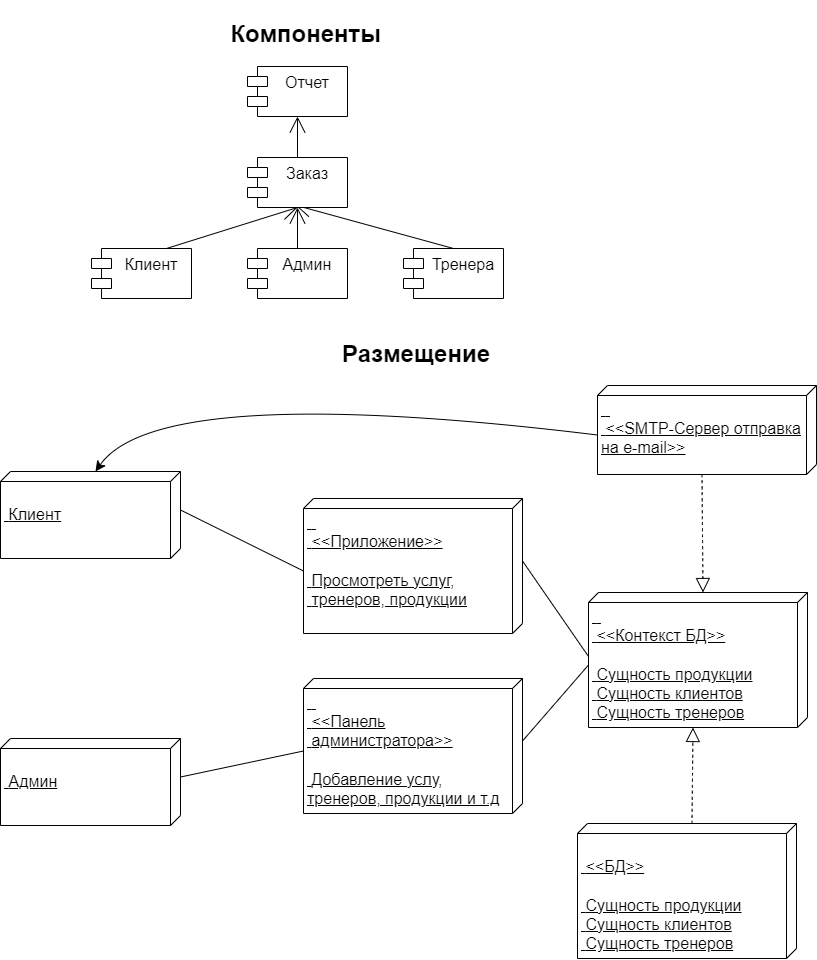

The diagram above was exported from draw.io. Its source (the exported page's mxGraphModel, read from the mxfile embedded in the PNG):
<mxGraphModel dx="1284" dy="1498" grid="0" gridSize="10" guides="1" tooltips="1" connect="1" arrows="1" fold="1" page="0" pageScale="1" pageWidth="827" pageHeight="1169" math="0" shadow="0">
  <root>
    <mxCell id="0" />
    <mxCell id="1" parent="0" />
    <mxCell id="nKsUuzoMhI4rj4yBb4N3-10" style="edgeStyle=none;curved=1;rounded=0;orthogonalLoop=1;jettySize=auto;html=1;exitX=0.5;exitY=0;exitDx=0;exitDy=0;entryX=0.5;entryY=1;entryDx=0;entryDy=0;fontSize=12;endArrow=open;startSize=14;endSize=14;sourcePerimeterSpacing=8;targetPerimeterSpacing=8;" parent="1" source="nKsUuzoMhI4rj4yBb4N3-1" target="nKsUuzoMhI4rj4yBb4N3-7" edge="1">
      <mxGeometry relative="1" as="geometry" />
    </mxCell>
    <mxCell id="nKsUuzoMhI4rj4yBb4N3-1" value="Админ" style="shape=module;align=left;spacingLeft=20;align=center;verticalAlign=top;fontSize=16;" parent="1" vertex="1">
      <mxGeometry x="-119" y="235" width="100" height="50" as="geometry" />
    </mxCell>
    <mxCell id="nKsUuzoMhI4rj4yBb4N3-9" style="edgeStyle=none;curved=1;rounded=0;orthogonalLoop=1;jettySize=auto;html=1;exitX=0.75;exitY=0;exitDx=0;exitDy=0;entryX=0.5;entryY=1;entryDx=0;entryDy=0;fontSize=12;endArrow=open;startSize=14;endSize=14;sourcePerimeterSpacing=8;targetPerimeterSpacing=8;" parent="1" source="nKsUuzoMhI4rj4yBb4N3-2" target="nKsUuzoMhI4rj4yBb4N3-7" edge="1">
      <mxGeometry relative="1" as="geometry" />
    </mxCell>
    <mxCell id="nKsUuzoMhI4rj4yBb4N3-2" value="Клиент" style="shape=module;align=left;spacingLeft=20;align=center;verticalAlign=top;fontSize=16;" parent="1" vertex="1">
      <mxGeometry x="-275" y="235" width="100" height="50" as="geometry" />
    </mxCell>
    <mxCell id="nKsUuzoMhI4rj4yBb4N3-11" style="edgeStyle=none;curved=1;rounded=0;orthogonalLoop=1;jettySize=auto;html=1;exitX=0.5;exitY=0;exitDx=0;exitDy=0;fontSize=12;endArrow=open;startSize=14;endSize=14;sourcePerimeterSpacing=8;targetPerimeterSpacing=8;" parent="1" source="nKsUuzoMhI4rj4yBb4N3-6" edge="1">
      <mxGeometry relative="1" as="geometry">
        <mxPoint x="-71.16000976562498" y="191.6400146484375" as="targetPoint" />
      </mxGeometry>
    </mxCell>
    <mxCell id="nKsUuzoMhI4rj4yBb4N3-6" value="Тренера" style="shape=module;align=left;spacingLeft=20;align=center;verticalAlign=top;fontSize=16;" parent="1" vertex="1">
      <mxGeometry x="37" y="235" width="100" height="50" as="geometry" />
    </mxCell>
    <mxCell id="nKsUuzoMhI4rj4yBb4N3-12" style="edgeStyle=none;curved=1;rounded=0;orthogonalLoop=1;jettySize=auto;html=1;exitX=0.5;exitY=0;exitDx=0;exitDy=0;entryX=0.5;entryY=1;entryDx=0;entryDy=0;fontSize=12;endArrow=open;startSize=14;endSize=14;sourcePerimeterSpacing=8;targetPerimeterSpacing=8;" parent="1" source="nKsUuzoMhI4rj4yBb4N3-7" target="nKsUuzoMhI4rj4yBb4N3-8" edge="1">
      <mxGeometry relative="1" as="geometry" />
    </mxCell>
    <mxCell id="nKsUuzoMhI4rj4yBb4N3-7" value="Заказ" style="shape=module;align=left;spacingLeft=20;align=center;verticalAlign=top;fontSize=16;" parent="1" vertex="1">
      <mxGeometry x="-119" y="144" width="100" height="50" as="geometry" />
    </mxCell>
    <mxCell id="nKsUuzoMhI4rj4yBb4N3-8" value="Отчет" style="shape=module;align=left;spacingLeft=20;align=center;verticalAlign=top;fontSize=16;" parent="1" vertex="1">
      <mxGeometry x="-119" y="53" width="100" height="50" as="geometry" />
    </mxCell>
    <mxCell id="Kf6rcSQmve4pr5pGkYjw-1" value="&lt;h2&gt;Компоненты&lt;/h2&gt;" style="text;html=1;strokeColor=none;fillColor=none;align=center;verticalAlign=middle;whiteSpace=wrap;rounded=0;fontSize=16;" parent="1" vertex="1">
      <mxGeometry x="-119" y="6" width="117" height="30" as="geometry" />
    </mxCell>
    <mxCell id="Kf6rcSQmve4pr5pGkYjw-2" value="&lt;h2&gt;Размещение&lt;/h2&gt;" style="text;html=1;strokeColor=none;fillColor=none;align=center;verticalAlign=middle;whiteSpace=wrap;rounded=0;fontSize=16;" parent="1" vertex="1">
      <mxGeometry x="-2" y="326" width="104" height="30" as="geometry" />
    </mxCell>
    <mxCell id="Kf6rcSQmve4pr5pGkYjw-3" value="&lt;br&gt;&lt;span style=&quot;white-space: pre;&quot;&gt; &lt;/span&gt;Клиент" style="verticalAlign=top;align=left;spacingTop=8;spacingLeft=2;spacingRight=12;shape=cube;size=10;direction=south;fontStyle=4;html=1;whiteSpace=wrap;fontSize=16;" parent="1" vertex="1">
      <mxGeometry x="-366" y="458" width="180" height="87" as="geometry" />
    </mxCell>
    <mxCell id="Kf6rcSQmve4pr5pGkYjw-4" value="&lt;br&gt;&lt;span style=&quot;white-space: pre;&quot;&gt; &lt;/span&gt;Админ" style="verticalAlign=top;align=left;spacingTop=8;spacingLeft=2;spacingRight=12;shape=cube;size=10;direction=south;fontStyle=4;html=1;whiteSpace=wrap;fontSize=16;" parent="1" vertex="1">
      <mxGeometry x="-366" y="725" width="180" height="87" as="geometry" />
    </mxCell>
    <mxCell id="Kf6rcSQmve4pr5pGkYjw-5" value="&lt;span style=&quot;white-space: pre;&quot;&gt; &lt;/span&gt;&lt;span style=&quot;white-space: pre;&quot;&gt; &lt;/span&gt;&lt;br&gt;&lt;span style=&quot;white-space: pre;&quot;&gt; &lt;/span&gt;&amp;lt;&amp;lt;Приложение&amp;gt;&amp;gt;&lt;br&gt;&lt;br&gt;&lt;span style=&quot;white-space: pre;&quot;&gt; &lt;/span&gt;Просмотреть услуг, &lt;span style=&quot;white-space: pre;&quot;&gt; &lt;/span&gt;тренеров, продукции" style="verticalAlign=top;align=left;spacingTop=8;spacingLeft=2;spacingRight=12;shape=cube;size=10;direction=south;fontStyle=4;html=1;whiteSpace=wrap;fontSize=16;" parent="1" vertex="1">
      <mxGeometry x="-63" y="485" width="219" height="135" as="geometry" />
    </mxCell>
    <mxCell id="Kf6rcSQmve4pr5pGkYjw-9" value="&lt;span style=&quot;white-space: pre;&quot;&gt; &lt;/span&gt;&lt;span style=&quot;white-space: pre;&quot;&gt; &lt;/span&gt;&lt;br&gt;&lt;span style=&quot;white-space: pre;&quot;&gt; &lt;/span&gt;&amp;lt;&amp;lt;Панель&lt;br&gt;&lt;span style=&quot;white-space: pre;&quot;&gt; &lt;/span&gt;администратора&amp;gt;&amp;gt;&lt;br&gt;&lt;br&gt;&lt;span style=&quot;white-space: pre;&quot;&gt; &lt;/span&gt;Добавление услу, тренеров, продукции и т.д" style="verticalAlign=top;align=left;spacingTop=8;spacingLeft=2;spacingRight=12;shape=cube;size=10;direction=south;fontStyle=4;html=1;whiteSpace=wrap;fontSize=16;" parent="1" vertex="1">
      <mxGeometry x="-63" y="665" width="219" height="135" as="geometry" />
    </mxCell>
    <mxCell id="Kf6rcSQmve4pr5pGkYjw-11" value="&lt;span style=&quot;white-space: pre;&quot;&gt; &lt;/span&gt;&lt;span style=&quot;white-space: pre;&quot;&gt; &lt;/span&gt;&lt;br&gt;&lt;span style=&quot;white-space: pre;&quot;&gt; &lt;/span&gt;&amp;lt;&amp;lt;Контекст БД&amp;gt;&amp;gt;&lt;br&gt;&lt;br&gt;&lt;span style=&quot;white-space: pre;&quot;&gt; &lt;/span&gt;Сущность продукции&lt;br&gt;&lt;span style=&quot;white-space: pre;&quot;&gt; &lt;/span&gt;Сущность клиентов&lt;br&gt;&lt;span style=&quot;white-space: pre;&quot;&gt; &lt;/span&gt;Сущность тренеров" style="verticalAlign=top;align=left;spacingTop=8;spacingLeft=2;spacingRight=12;shape=cube;size=10;direction=south;fontStyle=4;html=1;whiteSpace=wrap;fontSize=16;" parent="1" vertex="1">
      <mxGeometry x="222" y="579" width="219" height="135" as="geometry" />
    </mxCell>
    <mxCell id="Kf6rcSQmve4pr5pGkYjw-24" style="edgeStyle=none;curved=1;rounded=0;orthogonalLoop=1;jettySize=auto;html=1;exitX=0;exitY=0;exitDx=49.5;exitDy=219;exitPerimeter=0;entryX=0;entryY=0;entryDx=0;entryDy=85;entryPerimeter=0;fontSize=12;startSize=8;endSize=8;" parent="1" source="Kf6rcSQmve4pr5pGkYjw-12" target="Kf6rcSQmve4pr5pGkYjw-3" edge="1">
      <mxGeometry relative="1" as="geometry">
        <Array as="points">
          <mxPoint x="-208" y="368" />
        </Array>
      </mxGeometry>
    </mxCell>
    <mxCell id="Kf6rcSQmve4pr5pGkYjw-12" value="&lt;span style=&quot;white-space: pre;&quot;&gt; &lt;/span&gt;&lt;span style=&quot;white-space: pre;&quot;&gt; &lt;/span&gt;&lt;br&gt;&lt;span style=&quot;white-space: pre;&quot;&gt; &lt;/span&gt;&amp;lt;&amp;lt;SMTP-Сервер отправка на e-mail&amp;gt;&amp;gt;&lt;br&gt;" style="verticalAlign=top;align=left;spacingTop=8;spacingLeft=2;spacingRight=12;shape=cube;size=10;direction=south;fontStyle=4;html=1;whiteSpace=wrap;fontSize=16;" parent="1" vertex="1">
      <mxGeometry x="231" y="372" width="219" height="89" as="geometry" />
    </mxCell>
    <mxCell id="Kf6rcSQmve4pr5pGkYjw-13" value="" style="endArrow=block;dashed=1;endFill=0;endSize=12;html=1;rounded=0;fontSize=12;curved=1;exitX=0;exitY=0;exitDx=89;exitDy=114.5;exitPerimeter=0;entryX=0;entryY=0;entryDx=0;entryDy=104.5;entryPerimeter=0;" parent="1" source="Kf6rcSQmve4pr5pGkYjw-12" target="Kf6rcSQmve4pr5pGkYjw-11" edge="1">
      <mxGeometry width="160" relative="1" as="geometry">
        <mxPoint x="132" y="613" as="sourcePoint" />
        <mxPoint x="292" y="613" as="targetPoint" />
      </mxGeometry>
    </mxCell>
    <mxCell id="Kf6rcSQmve4pr5pGkYjw-14" value="&lt;span style=&quot;&quot;&gt; &lt;/span&gt;&lt;span style=&quot;&quot;&gt; &lt;/span&gt;&lt;br&gt;&lt;span style=&quot;&quot;&gt; &lt;span style=&quot;&quot;&gt; &lt;/span&gt;&lt;/span&gt;&lt;span style=&quot;white-space: pre;&quot;&gt; &lt;/span&gt;&amp;lt;&amp;lt;БД&amp;gt;&amp;gt;&lt;br&gt;&lt;br&gt;&lt;span style=&quot;&quot;&gt; &lt;/span&gt; &lt;span style=&quot;white-space: pre;&quot;&gt; &lt;/span&gt;Сущность продукции&lt;br style=&quot;border-color: var(--border-color);&quot;&gt;&lt;span style=&quot;border-color: var(--border-color);&quot;&gt; &lt;/span&gt;&lt;span style=&quot;white-space: pre;&quot;&gt; &lt;/span&gt;Сущность клиентов&lt;br style=&quot;border-color: var(--border-color);&quot;&gt;&lt;span style=&quot;border-color: var(--border-color);&quot;&gt; &lt;/span&gt;&lt;span style=&quot;white-space: pre;&quot;&gt; &lt;/span&gt;Сущность тренеров" style="verticalAlign=top;align=left;spacingTop=8;spacingLeft=2;spacingRight=12;shape=cube;size=10;direction=south;fontStyle=4;html=1;whiteSpace=wrap;fontSize=16;" parent="1" vertex="1">
      <mxGeometry x="211" y="810" width="219" height="135" as="geometry" />
    </mxCell>
    <mxCell id="Kf6rcSQmve4pr5pGkYjw-15" value="" style="endArrow=block;dashed=1;endFill=0;endSize=12;html=1;rounded=0;fontSize=12;curved=1;exitX=0;exitY=0;exitDx=0;exitDy=104.5;exitPerimeter=0;entryX=0;entryY=0;entryDx=135;entryDy=114.5;entryPerimeter=0;" parent="1" source="Kf6rcSQmve4pr5pGkYjw-14" target="Kf6rcSQmve4pr5pGkYjw-11" edge="1">
      <mxGeometry width="160" relative="1" as="geometry">
        <mxPoint x="325" y="793" as="sourcePoint" />
        <mxPoint x="327" y="910" as="targetPoint" />
      </mxGeometry>
    </mxCell>
    <mxCell id="Kf6rcSQmve4pr5pGkYjw-19" value="" style="endArrow=none;html=1;rounded=0;fontSize=12;startSize=8;endSize=8;curved=1;exitX=0;exitY=0;exitDx=38.5;exitDy=0;exitPerimeter=0;entryX=0;entryY=0;entryDx=72.5;entryDy=219;entryPerimeter=0;" parent="1" source="Kf6rcSQmve4pr5pGkYjw-4" target="Kf6rcSQmve4pr5pGkYjw-9" edge="1">
      <mxGeometry width="50" height="50" relative="1" as="geometry">
        <mxPoint x="-101" y="614" as="sourcePoint" />
        <mxPoint x="-51" y="564" as="targetPoint" />
      </mxGeometry>
    </mxCell>
    <mxCell id="Kf6rcSQmve4pr5pGkYjw-20" value="" style="endArrow=none;html=1;rounded=0;fontSize=12;startSize=8;endSize=8;curved=1;exitX=0;exitY=0;exitDx=38.5;exitDy=0;exitPerimeter=0;entryX=0;entryY=0;entryDx=72.5;entryDy=219;entryPerimeter=0;" parent="1" source="Kf6rcSQmve4pr5pGkYjw-3" target="Kf6rcSQmve4pr5pGkYjw-5" edge="1">
      <mxGeometry width="50" height="50" relative="1" as="geometry">
        <mxPoint x="-179" y="604" as="sourcePoint" />
        <mxPoint x="-56" y="579" as="targetPoint" />
      </mxGeometry>
    </mxCell>
    <mxCell id="Kf6rcSQmve4pr5pGkYjw-21" value="" style="endArrow=none;html=1;rounded=0;fontSize=12;startSize=8;endSize=8;curved=1;exitX=0;exitY=0;exitDx=62.5;exitDy=0;exitPerimeter=0;entryX=0.474;entryY=1;entryDx=0;entryDy=0;entryPerimeter=0;" parent="1" source="Kf6rcSQmve4pr5pGkYjw-5" target="Kf6rcSQmve4pr5pGkYjw-11" edge="1">
      <mxGeometry width="50" height="50" relative="1" as="geometry">
        <mxPoint x="172" y="518" as="sourcePoint" />
        <mxPoint x="295" y="579" as="targetPoint" />
      </mxGeometry>
    </mxCell>
    <mxCell id="Kf6rcSQmve4pr5pGkYjw-22" value="" style="endArrow=none;html=1;rounded=0;fontSize=12;startSize=8;endSize=8;curved=1;exitX=0;exitY=0;exitDx=62.5;exitDy=0;exitPerimeter=0;entryX=0;entryY=0;entryDx=72.5;entryDy=219;entryPerimeter=0;" parent="1" source="Kf6rcSQmve4pr5pGkYjw-9" target="Kf6rcSQmve4pr5pGkYjw-11" edge="1">
      <mxGeometry width="50" height="50" relative="1" as="geometry">
        <mxPoint x="177" y="701" as="sourcePoint" />
        <mxPoint x="243" y="796" as="targetPoint" />
      </mxGeometry>
    </mxCell>
  </root>
</mxGraphModel>